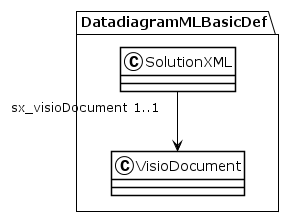

The diagram above was rendered by PlantUML. Its source (embedded in the PNG):
@startuml
!theme plain
package DatadiagramMLBasicDef {
class SolutionXML {
}
SolutionXML "sx_visioDocument 1..1" --> VisioDocument
class VisioDocument {
}
}
@enduml